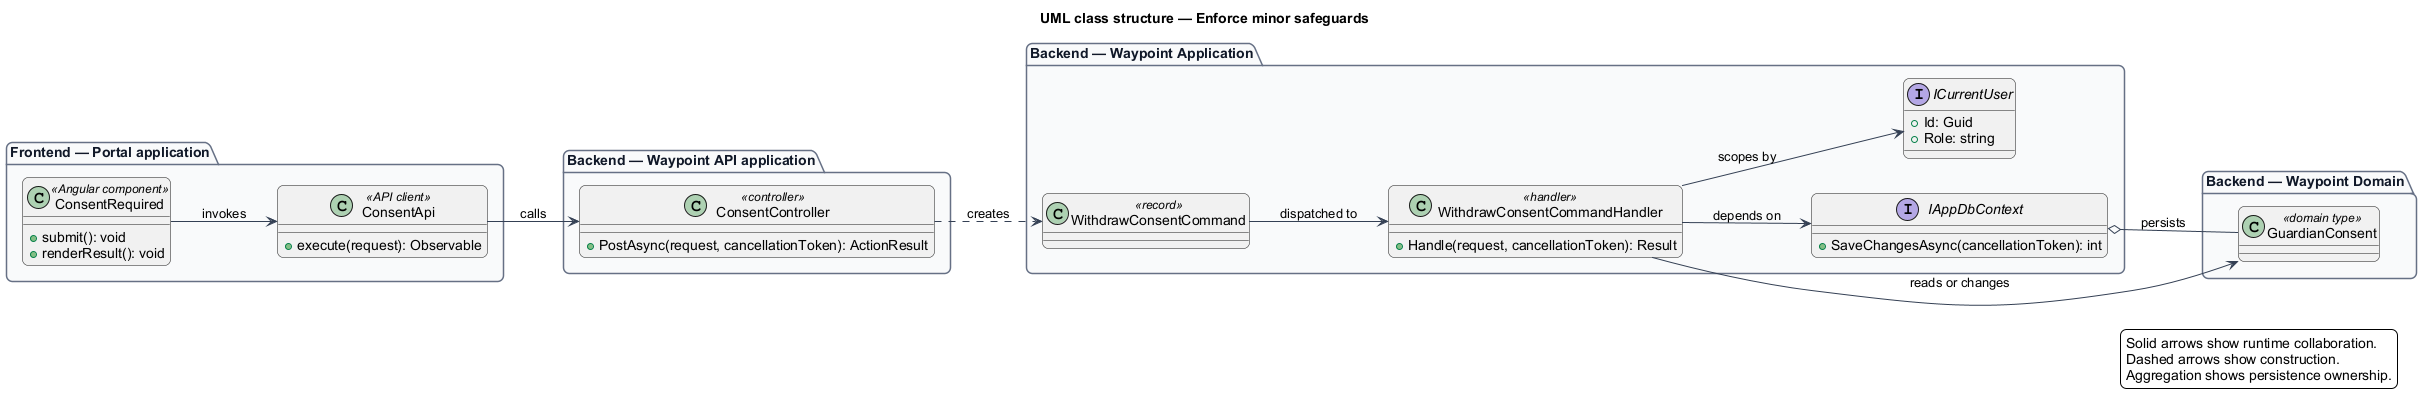

The diagram above was rendered by PlantUML. Its source (embedded in the PNG):
@startuml
left to right direction
title UML class structure — Enforce minor safeguards
skinparam backgroundColor #FFFFFF
skinparam shadowing false
skinparam roundcorner 12
skinparam defaultFontName Arial
skinparam ArrowColor #344054
skinparam rectangle {
  BorderColor #344054
  FontColor #101828
}
skinparam package {
  BorderColor #667085
  FontColor #101828
  BackgroundColor #F9FAFB
}
package "Frontend — Portal application" {
  class "ConsentRequired" as page_ConsentRequired <<Angular component>> {
    +submit(): void
    +renderResult(): void
  }
  class "ConsentApi" as client_ConsentApi <<API client>> {
    +execute(request): Observable
  }
}
package "Backend — Waypoint API application" {
  class "ConsentController" as controller_ConsentController <<controller>> {
    +PostAsync(request, cancellationToken): ActionResult
  }
}
package "Backend — Waypoint Application" {
  class "WithdrawConsentCommand" as request_WithdrawConsentCommand <<record>>
  class "WithdrawConsentCommandHandler" as handler_WithdrawConsentCommandHandler <<handler>> {
    +Handle(request, cancellationToken): Result
  }
  interface IAppDbContext {
    +SaveChangesAsync(cancellationToken): int
  }
  interface ICurrentUser {
    +Id: Guid
    +Role: string
  }
}
package "Backend — Waypoint Domain" {
  class "GuardianConsent" as entity_GuardianConsent <<domain type>>
}
page_ConsentRequired --> client_ConsentApi : invokes
client_ConsentApi --> controller_ConsentController : calls
controller_ConsentController ..> request_WithdrawConsentCommand : creates
request_WithdrawConsentCommand --> handler_WithdrawConsentCommandHandler : dispatched to
handler_WithdrawConsentCommandHandler --> IAppDbContext : depends on
handler_WithdrawConsentCommandHandler --> ICurrentUser : scopes by
handler_WithdrawConsentCommandHandler --> entity_GuardianConsent : reads or changes
IAppDbContext o-- entity_GuardianConsent : persists
legend right
  Solid arrows show runtime collaboration.
  Dashed arrows show construction.
  Aggregation shows persistence ownership.
endlegend
@enduml